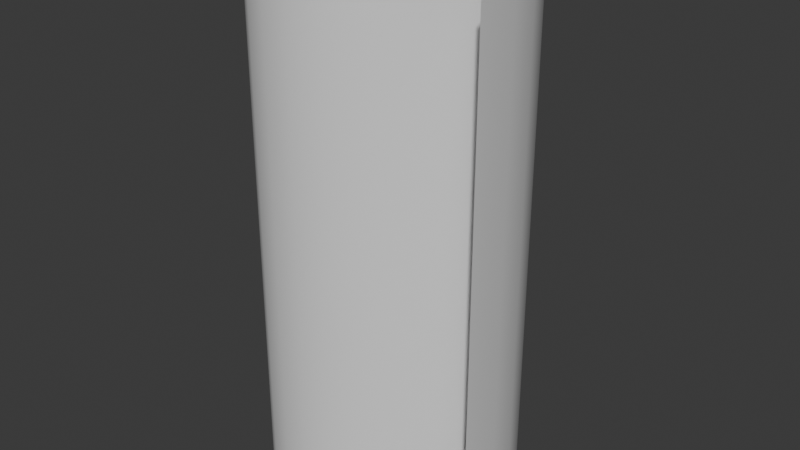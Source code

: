 # Source: Hotel_Espir_Paper_Towel.blend  (saved by Blender 4.2.66; exported with 4.5.12 LTS)
import bpy
from mathutils import Matrix  # noqa: F401  (used for matrix-valued properties, if any)

bpy.ops.wm.read_factory_settings(use_empty=True)
scene = bpy.context.scene
scene.name = 'Scene'

# ---- collections
col_collection = bpy.data.collections.new('Collection'); scene.collection.children.link(col_collection)

# ---- node groups
ng_smooth_by_angle = bpy.data.node_groups.new('Smooth by Angle', 'GeometryNodeTree')
_s = ng_smooth_by_angle.interface.new_socket(name='Mesh', in_out='OUTPUT', socket_type='NodeSocketGeometry')
_s = ng_smooth_by_angle.interface.new_socket(name='Mesh', in_out='INPUT', socket_type='NodeSocketGeometry')
_s = ng_smooth_by_angle.interface.new_socket(name='Angle', in_out='INPUT', socket_type='NodeSocketFloat')
_s.subtype = 'ANGLE'
_s.default_value = 0.5236
_s.min_value = 0.0
_s.max_value = 3.142
_s.description = 'Maximum face angle for smooth edges'
_s = ng_smooth_by_angle.interface.new_socket(name='Ignore Sharpness', in_out='INPUT', socket_type='NodeSocketBool')
_s.force_non_field = True
ng_smooth_by_angle.description = 'Set the sharpness of mesh edges based on the angle between the neighboring faces'
ng_smooth_by_angle.is_modifier = True
_N = ng_smooth_by_angle.nodes; _L = ng_smooth_by_angle.links
n0 = _N.new('GeometryNodeSetShadeSmooth'); n0.name = 'Set Shade Smooth'; n0.location = (120, -80)
n0.domain = 'EDGE'
n1 = _N.new('GeometryNodeSetShadeSmooth'); n1.name = 'Set Shade Smooth.001'; n1.location = (300, -80)
n2 = _N.new('NodeGroupOutput'); n2.name = 'Group Output'; n2.location = (480, -80)
n3 = _N.new('GeometryNodeInputMeshEdgeAngle'); n3.name = 'Edge Angle'; n3.location = (-440, -240)
n4 = _N.new('NodeGroupInput'); n4.name = 'Group Input'; n4.location = (-80, -80)
n5 = _N.new('GeometryNodeInputEdgeSmooth'); n5.name = 'Is Edge Smooth'; n5.location = (-260, -120)
n6 = _N.new('GeometryNodeInputShadeSmooth'); n6.name = 'Is Shade Smooth'; n6.location = (-440, -397)
n7 = _N.new('FunctionNodeCompare'); n7.name = 'Compare'; n7.location = (-260, -260)
n7.operation = 'LESS_EQUAL'
n7.inputs[6].default_value = (0.0, 0.0, 0.0, 0.0)
n7.inputs[7].default_value = (0.0, 0.0, 0.0, 0.0)
n8 = _N.new('FunctionNodeBooleanMath'); n8.name = 'Boolean Math.001'; n8.location = (-80, -260)
n9 = _N.new('NodeGroupInput'); n9.name = 'Group Input.001'; n9.location = (-440, -329)
n10 = _N.new('NodeGroupInput'); n10.name = 'Group Input.002'; n10.location = (-259, -189)
n11 = _N.new('FunctionNodeBooleanMath'); n11.name = 'Boolean Math'; n11.location = (-80, -149)
n11.operation = 'OR'
n12 = _N.new('FunctionNodeBooleanMath'); n12.name = 'Boolean Math.002'; n12.location = (-260, -380)
n12.operation = 'OR'
n13 = _N.new('NodeGroupInput'); n13.name = 'Group Input.003'; n13.location = (-440, -460)
_L.new(n3.outputs[0], n7.inputs[0])
_L.new(n1.outputs[0], n2.inputs[0])
_L.new(n9.outputs[1], n7.inputs[1])
_L.new(n7.outputs[0], n8.inputs[0])
_L.new(n4.outputs[0], n0.inputs[0])
_L.new(n0.outputs[0], n1.inputs[0])
_L.new(n8.outputs[0], n0.inputs[2])
_L.new(n10.outputs[2], n11.inputs[1])
_L.new(n5.outputs[0], n11.inputs[0])
_L.new(n11.outputs[0], n0.inputs[1])
_L.new(n13.outputs[2], n12.inputs[1])
_L.new(n6.outputs[0], n12.inputs[0])
_L.new(n12.outputs[0], n8.inputs[1])
n2.is_active_output = True

# ---- world
world_world = bpy.data.worlds.new('World'); scene.world = world_world
world_world.use_nodes = True; world_world.node_tree.nodes.clear()
_N = world_world.node_tree.nodes; _L = world_world.node_tree.links
n0 = _N.new('ShaderNodeOutputWorld'); n0.name = 'World Output'; n0.location = (300, 300)
n1 = _N.new('ShaderNodeBackground'); n1.name = 'Background'; n1.location = (10, 300)
n1.inputs[0].default_value = (0.05088, 0.05088, 0.05088, 1.0)
_L.new(n1.outputs[0], n0.inputs[0])
n0.is_active_output = True
world_world.color = (0.05088, 0.05088, 0.05088)
world_world.sun_shadow_jitter_overblur = 0.0

# ---- meshes
me_cylinder = bpy.data.meshes.new('Cylinder')
me_cylinder.from_pydata([(2.056e-11, 0.01999, 0.114), (0.005173, 0.0193, 0.114), (0.009993, 0.01731, 0.114), (0.01413, 0.01413, 0.114), (0.01731, 0.009993, 0.114), (0.0193, 0.005173, 0.114), (0.01999, 8.224e-11, 0.114), (0.0193, -0.005173, 0.114), (0.01731, -0.009993, 0.114), (0.01413, -0.01413, 0.114), (0.009993, -0.01731, 0.114), (0.005173, -0.0193, 0.114), (2.056e-11, -0.01999, 0.114), (-0.005173, -0.0193, 0.114), (-0.009993, -0.01731, 0.114), (-0.01413, -0.01413, 0.114), (-0.01731, -0.009993, 0.114), (-0.0193, -0.005173, 0.114), (-0.01999, 8.224e-11, 0.114), (-0.0193, 0.005173, 0.114), (-0.01731, 0.009993, 0.114), (-0.01413, 0.01413, 0.114), (-0.009993, 0.01731, 0.114), (-0.005173, 0.0193, 0.114), (0.01326, 0.04949, 0.114), (0.0, 0.05123, 0.114), (0.02562, 0.04437, 0.114), (0.03623, 0.03623, 0.114), (0.04437, 0.02562, 0.114), (0.04949, 0.01326, 0.114), (0.05123, 0.0, 0.114), (0.04949, -0.01326, 0.114), (0.04437, -0.02562, 0.114), (0.03623, -0.03623, 0.114), (0.02562, -0.04437, 0.114), (0.01326, -0.04949, 0.114), (0.0, -0.05123, 0.114), (-0.01326, -0.04949, 0.114), (-0.02562, -0.04437, 0.114), (-0.03623, -0.03623, 0.114), (-0.04437, -0.02562, 0.114), (-0.04949, -0.01326, 0.114), (-0.05123, 0.0, 0.114), (-0.04949, 0.01326, 0.114), (-0.04437, 0.02562, 0.114), (-0.03623, 0.03623, 0.114), (-0.02562, 0.04437, 0.114), (-0.01326, 0.04949, 0.114), (2.056e-11, 0.01999, -0.114), (0.005173, 0.0193, -0.114), (0.009993, 0.01731, -0.114), (0.01413, 0.01413, -0.114), (0.01731, 0.009993, -0.114), (0.0193, 0.005173, -0.114), (0.01999, 8.224e-11, -0.114), (0.0193, -0.005173, -0.114), (0.01731, -0.009993, -0.114), (0.01413, -0.01413, -0.114), (0.009993, -0.01731, -0.114), (0.005173, -0.0193, -0.114), (2.056e-11, -0.01999, -0.114), (-0.005173, -0.0193, -0.114), (-0.009993, -0.01731, -0.114), (-0.01413, -0.01413, -0.114), (-0.01731, -0.009993, -0.114), (-0.0193, -0.005173, -0.114), (-0.01999, 8.224e-11, -0.114), (-0.0193, 0.005173, -0.114), (-0.01731, 0.009993, -0.114), (-0.01413, 0.01413, -0.114), (-0.009993, 0.01731, -0.114), (-0.005173, 0.0193, -0.114), (0.01326, 0.04949, -0.114), (0.0, 0.05123, -0.114), (0.02562, 0.04437, -0.114), (0.03623, 0.03623, -0.114), (0.04437, 0.02562, -0.114), (0.04949, 0.01326, -0.114), (0.05123, 0.0, -0.114), (0.04949, -0.01326, -0.114), (0.04437, -0.02562, -0.114), (0.03623, -0.03623, -0.114), (0.02562, -0.04437, -0.114), (0.01326, -0.04949, -0.114), (0.0, -0.05123, -0.114), (-0.01326, -0.04949, -0.114), (-0.02562, -0.04437, -0.114), (-0.03623, -0.03623, -0.114), (-0.04437, -0.02562, -0.114), (-0.04949, -0.01326, -0.114), (-0.05123, 0.0, -0.114), (-0.04949, 0.01326, -0.114), (-0.04437, 0.02562, -0.114), (-0.03623, 0.03623, -0.114), (-0.02562, 0.04437, -0.114), (-0.01326, 0.04949, -0.114), (0.01513, 0.05191, 0.114), (0.01513, 0.05191, -0.114), (0.02806, 0.04768, 0.114), (0.02806, 0.04768, -0.114), (0.0404, 0.04033, 0.114), (0.0404, 0.04033, -0.114), (0.05156, 0.02799, 0.114), (0.05156, 0.02799, -0.114), (0.05934, 0.009813, 0.114), (0.05934, 0.009813, -0.114), (0.06399, -0.008868, 0.114), (0.06399, -0.008868, -0.114), (0.06585, -0.03068, 0.114), (0.06585, -0.03068, -0.114)], [], [(26, 74, 72, 24), (27, 75, 74, 26), (28, 76, 75, 27), (29, 77, 76, 28), (30, 78, 77, 29), (31, 79, 78, 30), (32, 80, 79, 31), (33, 81, 80, 32), (34, 82, 81, 33), (35, 83, 82, 34), (36, 84, 83, 35), (37, 85, 84, 36), (38, 86, 85, 37), (39, 87, 86, 38), (40, 88, 87, 39), (41, 89, 88, 40), (42, 90, 89, 41), (43, 91, 90, 42), (44, 92, 91, 43), (45, 93, 92, 44), (46, 94, 93, 45), (47, 95, 94, 46), (55, 7, 6, 54), (25, 73, 95, 47), (49, 1, 0, 48), (0, 1, 24, 25), (1, 2, 26, 24), (2, 3, 27, 26), (3, 4, 28, 27), (4, 5, 29, 28), (5, 6, 30, 29), (6, 7, 31, 30), (7, 8, 32, 31), (8, 9, 33, 32), (9, 10, 34, 33), (10, 11, 35, 34), (11, 12, 36, 35), (12, 13, 37, 36), (13, 14, 38, 37), (14, 15, 39, 38), (15, 16, 40, 39), (16, 17, 41, 40), (17, 18, 42, 41), (18, 19, 43, 42), (19, 20, 44, 43), (20, 21, 45, 44), (21, 22, 46, 45), (22, 23, 47, 46), (23, 0, 25, 47), (70, 22, 21, 69), (63, 15, 14, 62), (56, 8, 7, 55), (71, 23, 22, 70), (64, 16, 15, 63), (57, 9, 8, 56), (48, 0, 23, 71), (50, 2, 1, 49), (65, 17, 16, 64), (58, 10, 9, 57), (51, 3, 2, 50), (66, 18, 17, 65), (59, 11, 10, 58), (52, 4, 3, 51), (67, 19, 18, 66), (60, 12, 11, 59), (53, 5, 4, 52), (68, 20, 19, 67), (61, 13, 12, 60), (54, 6, 5, 53), (69, 21, 20, 68), (62, 14, 13, 61), (48, 73, 72, 49), (49, 72, 74, 50), (50, 74, 75, 51), (51, 75, 76, 52), (52, 76, 77, 53), (53, 77, 78, 54), (54, 78, 79, 55), (55, 79, 80, 56), (56, 80, 81, 57), (57, 81, 82, 58), (58, 82, 83, 59), (59, 83, 84, 60), (60, 84, 85, 61), (61, 85, 86, 62), (62, 86, 87, 63), (63, 87, 88, 64), (64, 88, 89, 65), (65, 89, 90, 66), (66, 90, 91, 67), (67, 91, 92, 68), (68, 92, 93, 69), (69, 93, 94, 70), (70, 94, 95, 71), (71, 95, 73, 48), (24, 72, 73, 25), (25, 73, 97, 96), (96, 97, 99, 98), (98, 99, 101, 100), (100, 101, 103, 102), (102, 103, 105, 104), (104, 105, 107, 106), (106, 107, 109, 108)])
me_cylinder.polygons.foreach_set('use_smooth', [True] * 103)
_uv = me_cylinder.uv_layers.new(name='UVMap')
_uv.uv.foreach_set('vector', [0.9167, 1.0, 0.9167, 1.0, 0.9583, 1.0, 0.9583, 1.0, 0.875, 1.0, 0.875, 1.0, 0.9167, 1.0, 0.9167, 1.0, 0.8333, 1.0, 0.8333, 1.0, 0.875, 1.0, 0.875, 1.0, 0.7917, 1.0, 0.7917, 1.0, 0.8333, 1.0, 0.8333, 1.0, 0.75, 1.0, 0.75, 1.0, 0.7917, 1.0, 0.7917, 1.0, 0.7083, 1.0, 0.7083, 1.0, 0.75, 1.0, 0.75, 1.0, 0.6667, 1.0, 0.6667, 1.0, 0.7083, 1.0, 0.7083, 1.0, 0.625, 1.0, 0.625, 1.0, 0.6667, 1.0, 0.6667, 1.0, 0.5833, 1.0, 0.5833, 1.0, 0.625, 1.0, 0.625, 1.0, 0.5417, 1.0, 0.5417, 1.0, 0.5833, 1.0, 0.5833, 1.0, 0.5, 1.0, 0.5, 1.0, 0.5417, 1.0, 0.5417, 1.0, 0.4583, 1.0, 0.4583, 1.0, 0.5, 1.0, 0.5, 1.0, 0.4167, 1.0, 0.4167, 1.0, 0.4583, 1.0, 0.4583, 1.0, 0.375, 1.0, 0.375, 1.0, 0.4167, 1.0, 0.4167, 1.0, 0.3333, 1.0, 0.3333, 1.0, 0.375, 1.0, 0.375, 1.0, 0.2917, 1.0, 0.2917, 1.0, 0.3333, 1.0, 0.3333, 1.0, 0.25, 1.0, 0.25, 1.0, 0.2917, 1.0, 0.2917, 1.0, 0.2083, 1.0, 0.2083, 1.0, 0.25, 1.0, 0.25, 1.0, 0.1667, 1.0, 0.1667, 1.0, 0.2083, 1.0, 0.2083, 1.0, 0.125, 1.0, 0.125, 1.0, 0.1667, 1.0, 0.1667, 1.0, 0.08333, 1.0, 0.08333, 1.0, 0.125, 1.0, 0.125, 1.0, 0.04167, 1.0, 0.04167, 1.0, 0.08333, 1.0, 0.08333, 1.0, 0.4424, 0.1985, 0.4424, 0.1985, 0.4491, 0.25, 0.4491, 0.25, -1.863e-07, 1.0, -1.863e-07, 1.0, 0.04167, 1.0, 0.04167, 1.0, 0.3015, 0.4424, 0.3015, 0.4424, 0.25, 0.4491, 0.25, 0.4491, 0.25, 0.4491, 0.3015, 0.4424, 0.3121, 0.4818, 0.25, 0.49, 0.3015, 0.4424, 0.3496, 0.4225, 0.37, 0.4578, 0.3121, 0.4818, 0.3496, 0.4225, 0.3908, 0.3908, 0.4197, 0.4197, 0.37, 0.4578, 0.3908, 0.3908, 0.4225, 0.3496, 0.4578, 0.37, 0.4197, 0.4197, 0.4225, 0.3496, 0.4424, 0.3015, 0.4818, 0.3121, 0.4578, 0.37, 0.4424, 0.3015, 0.4491, 0.25, 0.49, 0.25, 0.4818, 0.3121, 0.4491, 0.25, 0.4424, 0.1985, 0.4818, 0.1879, 0.49, 0.25, 0.4424, 0.1985, 0.4225, 0.1504, 0.4578, 0.13, 0.4818, 0.1879, 0.4225, 0.1504, 0.3908, 0.1092, 0.4197, 0.08029, 0.4578, 0.13, 0.3908, 0.1092, 0.3496, 0.07754, 0.37, 0.04215, 0.4197, 0.08029, 0.3496, 0.07754, 0.3015, 0.05765, 0.3121, 0.01818, 0.37, 0.04215, 0.3015, 0.05765, 0.25, 0.05086, 0.25, 0.01, 0.3121, 0.01818, 0.25, 0.05086, 0.1985, 0.05765, 0.1879, 0.01818, 0.25, 0.01, 0.1985, 0.05765, 0.1504, 0.07754, 0.13, 0.04215, 0.1879, 0.01818, 0.1504, 0.07754, 0.1092, 0.1092, 0.08029, 0.08029, 0.13, 0.04215, 0.1092, 0.1092, 0.07754, 0.1504, 0.04215, 0.13, 0.08029, 0.08029, 0.07754, 0.1504, 0.05765, 0.1985, 0.01818, 0.1879, 0.04215, 0.13, 0.05765, 0.1985, 0.05086, 0.25, 0.01, 0.25, 0.01818, 0.1879, 0.05086, 0.25, 0.05765, 0.3015, 0.01818, 0.3121, 0.01, 0.25, 0.05765, 0.3015, 0.07754, 0.3496, 0.04215, 0.37, 0.01818, 0.3121, 0.07754, 0.3496, 0.1092, 0.3908, 0.08029, 0.4197, 0.04215, 0.37, 0.1092, 0.3908, 0.1504, 0.4225, 0.13, 0.4578, 0.08029, 0.4197, 0.1504, 0.4225, 0.1985, 0.4424, 0.1879, 0.4818, 0.13, 0.4578, 0.1985, 0.4424, 0.25, 0.4491, 0.25, 0.49, 0.1879, 0.4818, 0.1504, 0.4225, 0.1504, 0.4225, 0.1092, 0.3908, 0.1092, 0.3908, 0.1092, 0.1092, 0.1092, 0.1092, 0.1504, 0.07754, 0.1504, 0.07754, 0.4225, 0.1504, 0.4225, 0.1504, 0.4424, 0.1985, 0.4424, 0.1985, 0.1985, 0.4424, 0.1985, 0.4424, 0.1504, 0.4225, 0.1504, 0.4225, 0.07754, 0.1504, 0.07754, 0.1504, 0.1092, 0.1092, 0.1092, 0.1092, 0.3908, 0.1092, 0.3908, 0.1092, 0.4225, 0.1504, 0.4225, 0.1504, 0.25, 0.4491, 0.25, 0.4491, 0.1985, 0.4424, 0.1985, 0.4424, 0.3496, 0.4225, 0.3496, 0.4225, 0.3015, 0.4424, 0.3015, 0.4424, 0.05765, 0.1985, 0.05765, 0.1985, 0.07754, 0.1504, 0.07754, 0.1504, 0.3496, 0.07754, 0.3496, 0.07754, 0.3908, 0.1092, 0.3908, 0.1092, 0.3908, 0.3908, 0.3908, 0.3908, 0.3496, 0.4225, 0.3496, 0.4225, 0.05086, 0.25, 0.05086, 0.25, 0.05765, 0.1985, 0.05765, 0.1985, 0.3015, 0.05765, 0.3015, 0.05765, 0.3496, 0.07754, 0.3496, 0.07754, 0.4225, 0.3496, 0.4225, 0.3496, 0.3908, 0.3908, 0.3908, 0.3908, 0.05765, 0.3015, 0.05765, 0.3015, 0.05086, 0.25, 0.05086, 0.25, 0.25, 0.05086, 0.25, 0.05086, 0.3015, 0.05765, 0.3015, 0.05765, 0.4424, 0.3015, 0.4424, 0.3015, 0.4225, 0.3496, 0.4225, 0.3496, 0.07754, 0.3496, 0.07754, 0.3496, 0.05765, 0.3015, 0.05765, 0.3015, 0.1985, 0.05765, 0.1985, 0.05765, 0.25, 0.05086, 0.25, 0.05086, 0.4491, 0.25, 0.4491, 0.25, 0.4424, 0.3015, 0.4424, 0.3015, 0.1092, 0.3908, 0.1092, 0.3908, 0.07754, 0.3496, 0.07754, 0.3496, 0.1504, 0.07754, 0.1504, 0.07754, 0.1985, 0.05765, 0.1985, 0.05765, 0.25, 0.4491, 0.25, 0.49, 0.3121, 0.4818, 0.3015, 0.4424, 0.3015, 0.4424, 0.3121, 0.4818, 0.37, 0.4578, 0.3496, 0.4225, 0.3496, 0.4225, 0.37, 0.4578, 0.4197, 0.4197, 0.3908, 0.3908, 0.3908, 0.3908, 0.4197, 0.4197, 0.4578, 0.37, 0.4225, 0.3496, 0.4225, 0.3496, 0.4578, 0.37, 0.4818, 0.3121, 0.4424, 0.3015, 0.4424, 0.3015, 0.4818, 0.3121, 0.49, 0.25, 0.4491, 0.25, 0.4491, 0.25, 0.49, 0.25, 0.4818, 0.1879, 0.4424, 0.1985, 0.4424, 0.1985, 0.4818, 0.1879, 0.4578, 0.13, 0.4225, 0.1504, 0.4225, 0.1504, 0.4578, 0.13, 0.4197, 0.08029, 0.3908, 0.1092, 0.3908, 0.1092, 0.4197, 0.08029, 0.37, 0.04215, 0.3496, 0.07754, 0.3496, 0.07754, 0.37, 0.04215, 0.3121, 0.01818, 0.3015, 0.05765, 0.3015, 0.05765, 0.3121, 0.01818, 0.25, 0.01, 0.25, 0.05086, 0.25, 0.05086, 0.25, 0.01, 0.1879, 0.01818, 0.1985, 0.05765, 0.1985, 0.05765, 0.1879, 0.01818, 0.13, 0.04215, 0.1504, 0.07754, 0.1504, 0.07754, 0.13, 0.04215, 0.08029, 0.08029, 0.1092, 0.1092, 0.1092, 0.1092, 0.08029, 0.08029, 0.04215, 0.13, 0.07754, 0.1504, 0.07754, 0.1504, 0.04215, 0.13, 0.01818, 0.1879, 0.05765, 0.1985, 0.05765, 0.1985, 0.01818, 0.1879, 0.01, 0.25, 0.05086, 0.25, 0.05086, 0.25, 0.01, 0.25, 0.01818, 0.3121, 0.05765, 0.3015, 0.05765, 0.3015, 0.01818, 0.3121, 0.04215, 0.37, 0.07754, 0.3496, 0.07754, 0.3496, 0.04215, 0.37, 0.08029, 0.4197, 0.1092, 0.3908, 0.1092, 0.3908, 0.08029, 0.4197, 0.13, 0.4578, 0.1504, 0.4225, 0.1504, 0.4225, 0.13, 0.4578, 0.1879, 0.4818, 0.1985, 0.4424, 0.1985, 0.4424, 0.1879, 0.4818, 0.25, 0.49, 0.25, 0.4491, 0.9583, 1.0, 0.9583, 1.0, 1.0, 1.0, 1.0, 1.0, -1.863e-07, 1.0, -1.863e-07, 1.0, -1.863e-07, 1.0, -1.863e-07, 1.0, -1.863e-07, 1.0, -1.863e-07, 1.0, -1.863e-07, 1.0, -1.863e-07, 1.0, -1.863e-07, 1.0, -1.863e-07, 1.0, -1.863e-07, 1.0, -1.863e-07, 1.0, -1.863e-07, 1.0, -1.863e-07, 1.0, -1.863e-07, 1.0, -1.863e-07, 1.0, -1.863e-07, 1.0, -1.863e-07, 1.0, -1.863e-07, 1.0, -1.863e-07, 1.0, -1.863e-07, 1.0, -1.863e-07, 1.0, -1.863e-07, 1.0, -1.863e-07, 1.0, -1.863e-07, 1.0, -1.863e-07, 1.0, -1.863e-07, 1.0, -1.863e-07, 1.0])
me_cylinder.update()

# ---- objects
ob_cylinder = bpy.data.objects.new('Cylinder', me_cylinder)

# ---- transforms, parenting, visibility, modifiers, constraints
ob_cylinder.location = (0.0, 0.0, 0.0)
_m = ob_cylinder.modifiers.new('Smooth by Angle', 'NODES')
_m.node_group = ng_smooth_by_angle
_m.use_pin_to_last = True
_m.show_group_selector = False

# ---- collection membership
col_collection.objects.link(ob_cylinder)

# ---- scene / render settings (as saved in the file)
scene.frame_start = 1; scene.frame_end = 250; scene.frame_set(1)
scene.render.engine = 'BLENDER_EEVEE_NEXT'
bpy.context.view_layer.update()

# ---- added for rendering (the .blend has no active camera and no usable light): camera, sun
cam_auto = bpy.data.cameras.new('AutoCamera')
cam_auto.lens = 50.0
cam_auto.sensor_width = 36.0
cam_auto.clip_end = 1000.0
ob_auto_camera = bpy.data.objects.new('AutoCamera', cam_auto)
scene.collection.objects.link(ob_auto_camera)
ob_auto_camera.location = (0.262927, -0.306405, 0.204495)
ob_auto_camera.rotation_euler = (1.09748, -7.21219e-08, 0.694738)
scene.camera = ob_auto_camera
light_auto_sun = bpy.data.lights.new('AutoSun', 'SUN')
light_auto_sun.energy = 3.0
light_auto_sun.angle = 0.0523599
ob_auto_sun = bpy.data.objects.new('AutoSun', light_auto_sun)
scene.collection.objects.link(ob_auto_sun)
ob_auto_sun.rotation_euler = (0.872665, 0.174533, 0.523599)
bpy.context.view_layer.update()

